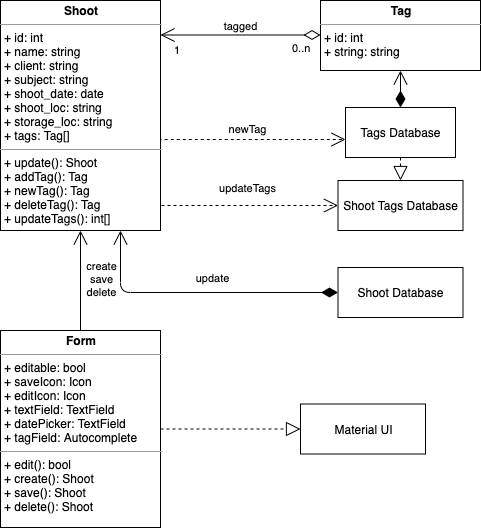

The diagram above was exported from draw.io. Its source (the exported page's mxGraphModel, read from the mxfile embedded in the PNG):
<mxGraphModel dx="655" dy="808" grid="1" gridSize="10" guides="1" tooltips="1" connect="1" arrows="1" fold="1" page="1" pageScale="1" pageWidth="1169" pageHeight="826" background="#ffffff" math="0" shadow="0">
  <root>
    <mxCell id="0" />
    <mxCell id="1" parent="0" />
    <mxCell id="3siwISnmMsa7Wgc9Rn22-125" style="edgeStyle=orthogonalEdgeStyle;rounded=1;orthogonalLoop=1;jettySize=auto;html=1;entryX=0;entryY=0.64;entryDx=0;entryDy=0;endArrow=open;endFill=0;dashed=1;endSize=12;entryPerimeter=0;exitX=0.994;exitY=0.613;exitDx=0;exitDy=0;exitPerimeter=0;" edge="1" parent="1" source="3siwISnmMsa7Wgc9Rn22-90" target="3siwISnmMsa7Wgc9Rn22-124">
      <mxGeometry relative="1" as="geometry">
        <mxPoint x="260" y="232" as="sourcePoint" />
        <mxPoint x="445" y="235" as="targetPoint" />
        <Array as="points">
          <mxPoint x="260" y="222" />
        </Array>
      </mxGeometry>
    </mxCell>
    <mxCell id="3siwISnmMsa7Wgc9Rn22-126" value="newTag" style="edgeLabel;html=1;align=center;verticalAlign=middle;resizable=0;points=[];" vertex="1" connectable="0" parent="3siwISnmMsa7Wgc9Rn22-125">
      <mxGeometry x="-0.0546" y="4" relative="1" as="geometry">
        <mxPoint x="1" y="-6.67" as="offset" />
      </mxGeometry>
    </mxCell>
    <mxCell id="3siwISnmMsa7Wgc9Rn22-131" style="edgeStyle=orthogonalEdgeStyle;rounded=1;orthogonalLoop=1;jettySize=auto;html=1;entryX=0;entryY=0.5;entryDx=0;entryDy=0;endArrow=open;endFill=0;dashed=1;endSize=12;" edge="1" parent="1" target="3siwISnmMsa7Wgc9Rn22-127">
      <mxGeometry relative="1" as="geometry">
        <mxPoint x="261" y="288" as="sourcePoint" />
      </mxGeometry>
    </mxCell>
    <mxCell id="3siwISnmMsa7Wgc9Rn22-132" value="updateTags" style="edgeLabel;html=1;align=center;verticalAlign=middle;resizable=0;points=[];" vertex="1" connectable="0" parent="3siwISnmMsa7Wgc9Rn22-131">
      <mxGeometry x="-0.0388" y="1" relative="1" as="geometry">
        <mxPoint y="-17" as="offset" />
      </mxGeometry>
    </mxCell>
    <mxCell id="3siwISnmMsa7Wgc9Rn22-134" style="edgeStyle=orthogonalEdgeStyle;rounded=1;orthogonalLoop=1;jettySize=auto;html=1;exitX=0;exitY=0.5;exitDx=0;exitDy=0;entryX=0.75;entryY=1;entryDx=0;entryDy=0;startArrow=diamondThin;startFill=1;endArrow=open;endSize=12;startSize=14;" edge="1" parent="1" source="3siwISnmMsa7Wgc9Rn22-133" target="3siwISnmMsa7Wgc9Rn22-90">
      <mxGeometry relative="1" as="geometry" />
    </mxCell>
    <mxCell id="3siwISnmMsa7Wgc9Rn22-135" value="update" style="edgeLabel;html=1;align=center;verticalAlign=middle;resizable=0;points=[];" vertex="1" connectable="0" parent="3siwISnmMsa7Wgc9Rn22-134">
      <mxGeometry x="-0.0939" y="2" relative="1" as="geometry">
        <mxPoint x="1" y="-17" as="offset" />
      </mxGeometry>
    </mxCell>
    <mxCell id="3siwISnmMsa7Wgc9Rn22-90" value="&lt;p style=&quot;margin: 0px ; margin-top: 4px ; text-align: center&quot;&gt;&lt;b&gt;Shoot&lt;/b&gt;&lt;/p&gt;&lt;hr size=&quot;1&quot;&gt;&lt;p style=&quot;margin: 0px ; margin-left: 4px&quot;&gt;+ id: int&lt;/p&gt;&lt;p style=&quot;margin: 0px ; margin-left: 4px&quot;&gt;+ name: string&lt;/p&gt;&lt;p style=&quot;margin: 0px ; margin-left: 4px&quot;&gt;+ client: string&lt;/p&gt;&lt;p style=&quot;margin: 0px ; margin-left: 4px&quot;&gt;+ subject: string&lt;/p&gt;&lt;p style=&quot;margin: 0px ; margin-left: 4px&quot;&gt;+ shoot_date: date&lt;/p&gt;&lt;p style=&quot;margin: 0px ; margin-left: 4px&quot;&gt;+ shoot_loc: string&lt;/p&gt;&lt;p style=&quot;margin: 0px ; margin-left: 4px&quot;&gt;+ storage_loc: string&lt;/p&gt;&lt;p style=&quot;margin: 0px ; margin-left: 4px&quot;&gt;+ tags: Tag[]&lt;/p&gt;&lt;hr size=&quot;1&quot;&gt;&lt;p style=&quot;margin: 0px ; margin-left: 4px&quot;&gt;+ update(): Shoot&lt;/p&gt;&lt;p style=&quot;margin: 0px 0px 0px 4px&quot;&gt;+ addTag(): Tag&lt;/p&gt;&lt;p style=&quot;margin: 0px 0px 0px 4px&quot;&gt;+ newTag(): Tag&lt;/p&gt;&lt;p style=&quot;margin: 0px 0px 0px 4px&quot;&gt;+ deleteTag(): Tag&lt;/p&gt;&lt;p style=&quot;margin: 0px 0px 0px 4px&quot;&gt;+ updateTags(): int[]&lt;/p&gt;" style="verticalAlign=top;align=left;overflow=fill;fontSize=12;fontFamily=Helvetica;html=1;" vertex="1" parent="1">
      <mxGeometry x="100" y="83" width="160" height="230" as="geometry" />
    </mxCell>
    <mxCell id="3siwISnmMsa7Wgc9Rn22-137" style="edgeStyle=orthogonalEdgeStyle;rounded=1;orthogonalLoop=1;jettySize=auto;html=1;entryX=0;entryY=0.5;entryDx=0;entryDy=0;endArrow=block;endFill=0;dashed=1;endSize=12;" edge="1" parent="1" source="3siwISnmMsa7Wgc9Rn22-91" target="3siwISnmMsa7Wgc9Rn22-136">
      <mxGeometry relative="1" as="geometry" />
    </mxCell>
    <mxCell id="3siwISnmMsa7Wgc9Rn22-91" value="&lt;p style=&quot;margin: 0px ; margin-top: 4px ; text-align: center&quot;&gt;&lt;b&gt;Form&lt;/b&gt;&lt;/p&gt;&lt;hr size=&quot;1&quot;&gt;&lt;p style=&quot;margin: 0px ; margin-left: 4px&quot;&gt;+ editable: bool&lt;/p&gt;&lt;p style=&quot;margin: 0px ; margin-left: 4px&quot;&gt;+ saveIcon: Icon&lt;/p&gt;&lt;p style=&quot;margin: 0px ; margin-left: 4px&quot;&gt;+ editIcon: Icon&lt;/p&gt;&lt;p style=&quot;margin: 0px ; margin-left: 4px&quot;&gt;+ textField: TextField&lt;/p&gt;&lt;p style=&quot;margin: 0px ; margin-left: 4px&quot;&gt;+ datePicker: TextField&lt;/p&gt;&lt;p style=&quot;margin: 0px ; margin-left: 4px&quot;&gt;+ tagField: Autocomplete&lt;/p&gt;&lt;hr size=&quot;1&quot;&gt;&lt;p style=&quot;margin: 0px ; margin-left: 4px&quot;&gt;+ edit(): bool&lt;/p&gt;&lt;p style=&quot;margin: 0px ; margin-left: 4px&quot;&gt;+ create(): Shoot&lt;/p&gt;&lt;p style=&quot;margin: 0px ; margin-left: 4px&quot;&gt;+ save(): Shoot&lt;/p&gt;&lt;p style=&quot;margin: 0px ; margin-left: 4px&quot;&gt;+ delete(): Shoot&lt;/p&gt;" style="verticalAlign=top;align=left;overflow=fill;fontSize=12;fontFamily=Helvetica;html=1;" vertex="1" parent="1">
      <mxGeometry x="100" y="413" width="160" height="197" as="geometry" />
    </mxCell>
    <mxCell id="3siwISnmMsa7Wgc9Rn22-92" value="&lt;p style=&quot;margin: 0px ; margin-top: 4px ; text-align: center&quot;&gt;&lt;b&gt;Tag&lt;/b&gt;&lt;/p&gt;&lt;hr size=&quot;1&quot;&gt;&lt;p style=&quot;margin: 0px ; margin-left: 4px&quot;&gt;+ id: int&lt;/p&gt;&lt;p style=&quot;margin: 0px ; margin-left: 4px&quot;&gt;+ string: string&lt;/p&gt;&lt;p style=&quot;margin: 0px ; margin-left: 4px&quot;&gt;&lt;br&gt;&lt;/p&gt;" style="verticalAlign=top;align=left;overflow=fill;fontSize=12;fontFamily=Helvetica;html=1;" vertex="1" parent="1">
      <mxGeometry x="420" y="83" width="160" height="70" as="geometry" />
    </mxCell>
    <mxCell id="3siwISnmMsa7Wgc9Rn22-111" value="" style="endArrow=open;endFill=0;endSize=12;html=1;entryX=0.5;entryY=1;entryDx=0;entryDy=0;exitX=0.5;exitY=0;exitDx=0;exitDy=0;" edge="1" parent="1" source="3siwISnmMsa7Wgc9Rn22-91" target="3siwISnmMsa7Wgc9Rn22-90">
      <mxGeometry width="160" relative="1" as="geometry">
        <mxPoint x="320" y="340" as="sourcePoint" />
        <mxPoint x="480" y="340" as="targetPoint" />
      </mxGeometry>
    </mxCell>
    <mxCell id="3siwISnmMsa7Wgc9Rn22-112" value="create&lt;br&gt;save&lt;br&gt;delete" style="edgeLabel;html=1;align=center;verticalAlign=middle;resizable=0;points=[];" vertex="1" connectable="0" parent="3siwISnmMsa7Wgc9Rn22-111">
      <mxGeometry x="-0.25" y="-2" relative="1" as="geometry">
        <mxPoint x="18" y="-13.309999999999999" as="offset" />
      </mxGeometry>
    </mxCell>
    <mxCell id="3siwISnmMsa7Wgc9Rn22-114" value="tagged" style="endArrow=open;html=1;endSize=12;startArrow=diamondThin;startSize=14;startFill=0;edgeStyle=orthogonalEdgeStyle;" edge="1" parent="1">
      <mxGeometry y="-9" relative="1" as="geometry">
        <mxPoint x="420" y="117.5" as="sourcePoint" />
        <mxPoint x="260" y="117.5" as="targetPoint" />
        <mxPoint as="offset" />
      </mxGeometry>
    </mxCell>
    <mxCell id="3siwISnmMsa7Wgc9Rn22-115" value="0..n" style="edgeLabel;resizable=0;html=1;align=left;verticalAlign=top;" connectable="0" vertex="1" parent="3siwISnmMsa7Wgc9Rn22-114">
      <mxGeometry x="-1" relative="1" as="geometry">
        <mxPoint x="-30" as="offset" />
      </mxGeometry>
    </mxCell>
    <mxCell id="3siwISnmMsa7Wgc9Rn22-116" value="1" style="edgeLabel;resizable=0;html=1;align=right;verticalAlign=top;" connectable="0" vertex="1" parent="3siwISnmMsa7Wgc9Rn22-114">
      <mxGeometry x="1" relative="1" as="geometry">
        <mxPoint x="20" y="2.5" as="offset" />
      </mxGeometry>
    </mxCell>
    <mxCell id="3siwISnmMsa7Wgc9Rn22-121" value="" style="edgeStyle=orthogonalEdgeStyle;rounded=1;orthogonalLoop=1;jettySize=auto;html=1;startArrow=diamondThin;startFill=1;endArrow=open;endSize=12;startSize=14;exitX=0.5;exitY=0;exitDx=0;exitDy=0;" edge="1" parent="1" source="3siwISnmMsa7Wgc9Rn22-124" target="3siwISnmMsa7Wgc9Rn22-92">
      <mxGeometry relative="1" as="geometry">
        <mxPoint x="500" y="250" as="sourcePoint" />
      </mxGeometry>
    </mxCell>
    <mxCell id="3siwISnmMsa7Wgc9Rn22-123" style="edgeStyle=orthogonalEdgeStyle;rounded=0;orthogonalLoop=1;jettySize=auto;html=1;exitX=0.5;exitY=1;exitDx=0;exitDy=0;startArrow=diamondThin;startFill=1;endArrow=none;endFill=0;" edge="1" parent="1">
      <mxGeometry relative="1" as="geometry">
        <mxPoint x="500" y="310" as="sourcePoint" />
        <mxPoint x="500" y="310" as="targetPoint" />
      </mxGeometry>
    </mxCell>
    <mxCell id="3siwISnmMsa7Wgc9Rn22-124" value="Tags Database" style="html=1;" vertex="1" parent="1">
      <mxGeometry x="445" y="190" width="110" height="50" as="geometry" />
    </mxCell>
    <mxCell id="3siwISnmMsa7Wgc9Rn22-130" style="edgeStyle=orthogonalEdgeStyle;rounded=1;orthogonalLoop=1;jettySize=auto;html=1;exitX=0.5;exitY=1;exitDx=0;exitDy=0;entryX=0.5;entryY=0;entryDx=0;entryDy=0;endArrow=block;endFill=0;dashed=1;endSize=12;" edge="1" parent="1" source="3siwISnmMsa7Wgc9Rn22-124" target="3siwISnmMsa7Wgc9Rn22-127">
      <mxGeometry relative="1" as="geometry" />
    </mxCell>
    <mxCell id="3siwISnmMsa7Wgc9Rn22-127" value="Shoot Tags Database" style="html=1;" vertex="1" parent="1">
      <mxGeometry x="437.5" y="263" width="125" height="50" as="geometry" />
    </mxCell>
    <mxCell id="3siwISnmMsa7Wgc9Rn22-133" value="Shoot Database" style="html=1;" vertex="1" parent="1">
      <mxGeometry x="437.5" y="350" width="125" height="50" as="geometry" />
    </mxCell>
    <mxCell id="3siwISnmMsa7Wgc9Rn22-136" value="Material UI" style="html=1;" vertex="1" parent="1">
      <mxGeometry x="400" y="486.5" width="125" height="50" as="geometry" />
    </mxCell>
  </root>
</mxGraphModel>